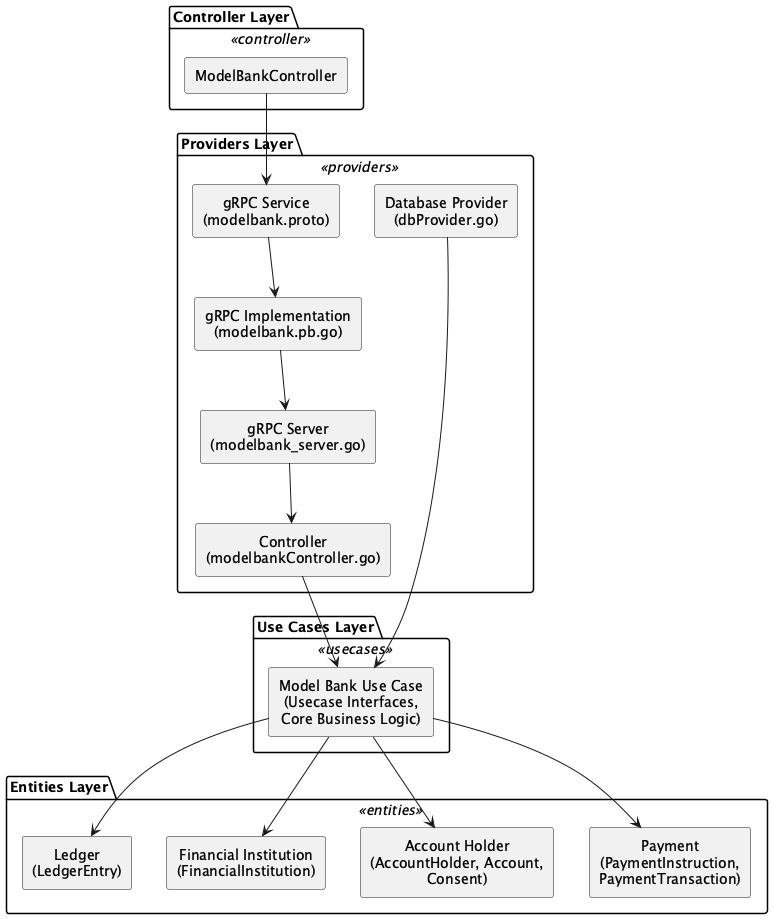

The diagram above was rendered by PlantUML. Its source (embedded in the PNG):
@startuml OpenPSD_modelbank
skinparam rectangle {
  BackgroundColor<<entities>> #d9e7fd
  BackgroundColor<<usecases>> #d8f5d3
  BackgroundColor<<providers>> #fddddd
  BackgroundColor<<controller>> #fff1c9
  Style roundrect
}
skinparam defaultTextAlignment center

package "Entities Layer" <<entities>> {
  rectangle "Ledger\n(LedgerEntry)" as Ledger
  rectangle "Financial Institution\n(FinancialInstitution)" as FinancialInstitution
  rectangle "Account Holder\n(AccountHolder, Account,\nConsent)" as AccountEntities
  rectangle "Payment\n(PaymentInstruction,\nPaymentTransaction)" as Payment
}

package "Use Cases Layer" <<usecases>> {
  rectangle "Model Bank Use Case\n(Usecase Interfaces,\nCore Business Logic)" as ModelBankUsecase
  ModelBankUsecase --> Ledger
  ModelBankUsecase --> FinancialInstitution
  ModelBankUsecase --> AccountEntities
  ModelBankUsecase --> Payment
}

package "Providers Layer" <<providers>> {
  rectangle "Controller\n(modelbankController.go)" as Controller
  rectangle "gRPC Service\n(modelbank.proto)" as gRPCProto
  rectangle "gRPC Implementation\n(modelbank.pb.go)" as gRPCImpl
  rectangle "Database Provider\n(dbProvider.go)" as DbProvider
  rectangle "gRPC Server\n(modelbank_server.go)" as gRPCServer
  Controller --> ModelBankUsecase
  gRPCProto --> gRPCImpl
  gRPCServer --> Controller
  gRPCImpl --> gRPCServer
  DbProvider --> ModelBankUsecase
}

package "Controller Layer" <<controller>> {
  rectangle "ModelBankController" as ModelBankController
  ModelBankController --> gRPCProto
}

@enduml